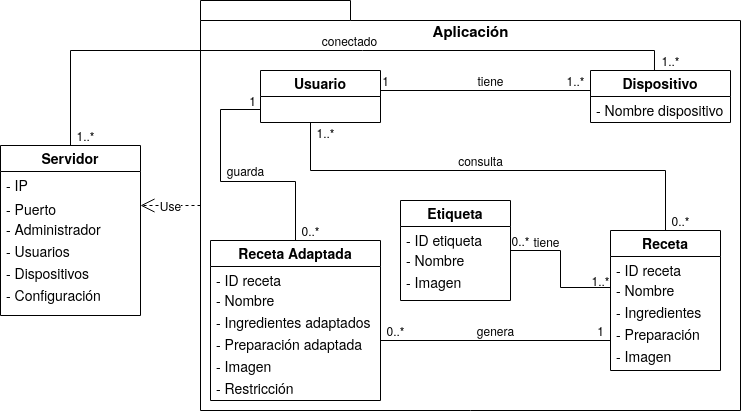

The diagram above was exported from draw.io. Its source (the exported page's mxGraphModel, read from the mxfile embedded in the PNG):
<mxGraphModel dx="1352" dy="744" grid="1" gridSize="10" guides="1" tooltips="1" connect="1" arrows="1" fold="1" page="1" pageScale="1" pageWidth="827" pageHeight="1169" background="#ffffff" math="0" shadow="0">
  <root>
    <mxCell id="0" />
    <mxCell id="1" parent="0" />
    <mxCell id="A3LkXwIJS34aLzXYgr1p-56" value="" style="shape=folder;fontStyle=1;spacingTop=10;tabWidth=150;tabHeight=20;tabPosition=left;html=1;fillColor=none;" vertex="1" parent="1">
      <mxGeometry x="230" y="210" width="540" height="410" as="geometry" />
    </mxCell>
    <mxCell id="A3LkXwIJS34aLzXYgr1p-57" value="Receta Adaptada" style="swimlane;fontStyle=1;childLayout=stackLayout;horizontal=1;startSize=26;fillColor=none;horizontalStack=0;resizeParent=1;resizeParentMax=0;resizeLast=0;collapsible=1;marginBottom=0;fontSize=14;" vertex="1" parent="1">
      <mxGeometry x="240" y="450" width="170" height="160" as="geometry">
        <mxRectangle x="50" y="390" width="80" height="26" as="alternateBounds" />
      </mxGeometry>
    </mxCell>
    <mxCell id="A3LkXwIJS34aLzXYgr1p-58" value="- ID receta" style="text;strokeColor=none;fillColor=none;align=left;verticalAlign=top;spacingLeft=4;spacingRight=4;overflow=hidden;rotatable=0;points=[[0,0.5],[1,0.5]];portConstraint=eastwest;fontSize=14;" vertex="1" parent="A3LkXwIJS34aLzXYgr1p-57">
      <mxGeometry y="26" width="170" height="20" as="geometry" />
    </mxCell>
    <mxCell id="A3LkXwIJS34aLzXYgr1p-59" value="- Nombre" style="text;strokeColor=none;fillColor=none;align=left;verticalAlign=top;spacingLeft=4;spacingRight=4;overflow=hidden;rotatable=0;points=[[0,0.5],[1,0.5]];portConstraint=eastwest;fontSize=14;" vertex="1" parent="A3LkXwIJS34aLzXYgr1p-57">
      <mxGeometry y="46" width="170" height="22" as="geometry" />
    </mxCell>
    <mxCell id="A3LkXwIJS34aLzXYgr1p-60" value="- Ingredientes adaptados" style="text;strokeColor=none;fillColor=none;align=left;verticalAlign=top;spacingLeft=4;spacingRight=4;overflow=hidden;rotatable=0;points=[[0,0.5],[1,0.5]];portConstraint=eastwest;fontSize=14;" vertex="1" parent="A3LkXwIJS34aLzXYgr1p-57">
      <mxGeometry y="68" width="170" height="22" as="geometry" />
    </mxCell>
    <mxCell id="A3LkXwIJS34aLzXYgr1p-61" value="- Preparación adaptada" style="text;strokeColor=none;fillColor=none;align=left;verticalAlign=top;spacingLeft=4;spacingRight=4;overflow=hidden;rotatable=0;points=[[0,0.5],[1,0.5]];portConstraint=eastwest;fontSize=14;" vertex="1" parent="A3LkXwIJS34aLzXYgr1p-57">
      <mxGeometry y="90" width="170" height="22" as="geometry" />
    </mxCell>
    <mxCell id="A3LkXwIJS34aLzXYgr1p-62" value="- Imagen" style="text;strokeColor=none;fillColor=none;align=left;verticalAlign=top;spacingLeft=4;spacingRight=4;overflow=hidden;rotatable=0;points=[[0,0.5],[1,0.5]];portConstraint=eastwest;fontSize=14;" vertex="1" parent="A3LkXwIJS34aLzXYgr1p-57">
      <mxGeometry y="112" width="170" height="22" as="geometry" />
    </mxCell>
    <mxCell id="A3LkXwIJS34aLzXYgr1p-63" value="- Restricción" style="text;strokeColor=none;fillColor=none;align=left;verticalAlign=top;spacingLeft=4;spacingRight=4;overflow=hidden;rotatable=0;points=[[0,0.5],[1,0.5]];portConstraint=eastwest;fontSize=14;" vertex="1" parent="A3LkXwIJS34aLzXYgr1p-57">
      <mxGeometry y="134" width="170" height="26" as="geometry" />
    </mxCell>
    <mxCell id="A3LkXwIJS34aLzXYgr1p-70" style="edgeStyle=orthogonalEdgeStyle;rounded=0;orthogonalLoop=1;jettySize=auto;html=1;exitX=0.5;exitY=0;exitDx=0;exitDy=0;entryX=0.457;entryY=0;entryDx=0;entryDy=0;entryPerimeter=0;endArrow=none;endFill=0;" edge="1" parent="1" source="A3LkXwIJS34aLzXYgr1p-14" target="A3LkXwIJS34aLzXYgr1p-26">
      <mxGeometry relative="1" as="geometry" />
    </mxCell>
    <mxCell id="A3LkXwIJS34aLzXYgr1p-64" style="edgeStyle=orthogonalEdgeStyle;rounded=0;orthogonalLoop=1;jettySize=auto;html=1;exitX=0;exitY=0.5;exitDx=0;exitDy=0;entryX=1;entryY=0.5;entryDx=0;entryDy=0;endArrow=none;endFill=0;" edge="1" parent="1" source="A3LkXwIJS34aLzXYgr1p-26" target="A3LkXwIJS34aLzXYgr1p-33">
      <mxGeometry relative="1" as="geometry">
        <Array as="points">
          <mxPoint x="620" y="300" />
          <mxPoint x="410" y="300" />
        </Array>
      </mxGeometry>
    </mxCell>
    <mxCell id="A3LkXwIJS34aLzXYgr1p-65" style="edgeStyle=orthogonalEdgeStyle;rounded=0;orthogonalLoop=1;jettySize=auto;html=1;exitX=0.5;exitY=1;exitDx=0;exitDy=0;endArrow=none;endFill=0;" edge="1" parent="1" source="A3LkXwIJS34aLzXYgr1p-33" target="A3LkXwIJS34aLzXYgr1p-40">
      <mxGeometry relative="1" as="geometry">
        <Array as="points">
          <mxPoint x="340" y="380" />
          <mxPoint x="695" y="380" />
        </Array>
      </mxGeometry>
    </mxCell>
    <mxCell id="A3LkXwIJS34aLzXYgr1p-68" style="edgeStyle=orthogonalEdgeStyle;rounded=0;orthogonalLoop=1;jettySize=auto;html=1;exitX=0;exitY=0.75;exitDx=0;exitDy=0;entryX=0.5;entryY=0;entryDx=0;entryDy=0;endArrow=none;endFill=0;" edge="1" parent="1" source="A3LkXwIJS34aLzXYgr1p-33" target="A3LkXwIJS34aLzXYgr1p-57">
      <mxGeometry relative="1" as="geometry">
        <Array as="points">
          <mxPoint x="250" y="319" />
          <mxPoint x="250" y="391" />
          <mxPoint x="325" y="391" />
        </Array>
      </mxGeometry>
    </mxCell>
    <mxCell id="A3LkXwIJS34aLzXYgr1p-33" value="Usuario" style="swimlane;fontStyle=1;childLayout=stackLayout;horizontal=1;startSize=26;fillColor=none;horizontalStack=0;resizeParent=1;resizeParentMax=0;resizeLast=0;collapsible=1;marginBottom=0;fontSize=14;" vertex="1" parent="1">
      <mxGeometry x="290" y="280" width="120" height="52" as="geometry">
        <mxRectangle x="30" y="121" width="80" height="26" as="alternateBounds" />
      </mxGeometry>
    </mxCell>
    <mxCell id="A3LkXwIJS34aLzXYgr1p-26" value="Dispositivo" style="swimlane;fontStyle=1;childLayout=stackLayout;horizontal=1;startSize=26;fillColor=none;horizontalStack=0;resizeParent=1;resizeParentMax=0;resizeLast=0;collapsible=1;marginBottom=0;fontSize=14;" vertex="1" parent="1">
      <mxGeometry x="620" y="280" width="140" height="52" as="geometry" />
    </mxCell>
    <mxCell id="A3LkXwIJS34aLzXYgr1p-27" value="- Nombre dispositivo" style="text;strokeColor=none;fillColor=none;align=left;verticalAlign=top;spacingLeft=4;spacingRight=4;overflow=hidden;rotatable=0;points=[[0,0.5],[1,0.5]];portConstraint=eastwest;fontSize=14;" vertex="1" parent="A3LkXwIJS34aLzXYgr1p-26">
      <mxGeometry y="26" width="140" height="26" as="geometry" />
    </mxCell>
    <mxCell id="A3LkXwIJS34aLzXYgr1p-67" style="edgeStyle=orthogonalEdgeStyle;rounded=0;orthogonalLoop=1;jettySize=auto;html=1;exitX=0;exitY=0.5;exitDx=0;exitDy=0;endArrow=none;endFill=0;" edge="1" parent="1" source="A3LkXwIJS34aLzXYgr1p-42" target="A3LkXwIJS34aLzXYgr1p-57">
      <mxGeometry relative="1" as="geometry">
        <Array as="points">
          <mxPoint x="640" y="550" />
        </Array>
      </mxGeometry>
    </mxCell>
    <mxCell id="A3LkXwIJS34aLzXYgr1p-40" value="Receta" style="swimlane;fontStyle=1;childLayout=stackLayout;horizontal=1;startSize=26;fillColor=none;horizontalStack=0;resizeParent=1;resizeParentMax=0;resizeLast=0;collapsible=1;marginBottom=0;fontSize=14;" vertex="1" parent="1">
      <mxGeometry x="640" y="440" width="110" height="140" as="geometry">
        <mxRectangle x="50" y="390" width="80" height="26" as="alternateBounds" />
      </mxGeometry>
    </mxCell>
    <mxCell id="A3LkXwIJS34aLzXYgr1p-42" value="- ID receta" style="text;strokeColor=none;fillColor=none;align=left;verticalAlign=top;spacingLeft=4;spacingRight=4;overflow=hidden;rotatable=0;points=[[0,0.5],[1,0.5]];portConstraint=eastwest;fontSize=14;" vertex="1" parent="A3LkXwIJS34aLzXYgr1p-40">
      <mxGeometry y="26" width="110" height="20" as="geometry" />
    </mxCell>
    <mxCell id="A3LkXwIJS34aLzXYgr1p-43" value="- Nombre" style="text;strokeColor=none;fillColor=none;align=left;verticalAlign=top;spacingLeft=4;spacingRight=4;overflow=hidden;rotatable=0;points=[[0,0.5],[1,0.5]];portConstraint=eastwest;fontSize=14;" vertex="1" parent="A3LkXwIJS34aLzXYgr1p-40">
      <mxGeometry y="46" width="110" height="22" as="geometry" />
    </mxCell>
    <mxCell id="A3LkXwIJS34aLzXYgr1p-44" value="- Ingredientes" style="text;strokeColor=none;fillColor=none;align=left;verticalAlign=top;spacingLeft=4;spacingRight=4;overflow=hidden;rotatable=0;points=[[0,0.5],[1,0.5]];portConstraint=eastwest;fontSize=14;" vertex="1" parent="A3LkXwIJS34aLzXYgr1p-40">
      <mxGeometry y="68" width="110" height="22" as="geometry" />
    </mxCell>
    <mxCell id="A3LkXwIJS34aLzXYgr1p-45" value="- Preparación" style="text;strokeColor=none;fillColor=none;align=left;verticalAlign=top;spacingLeft=4;spacingRight=4;overflow=hidden;rotatable=0;points=[[0,0.5],[1,0.5]];portConstraint=eastwest;fontSize=14;" vertex="1" parent="A3LkXwIJS34aLzXYgr1p-40">
      <mxGeometry y="90" width="110" height="22" as="geometry" />
    </mxCell>
    <mxCell id="A3LkXwIJS34aLzXYgr1p-46" value="- Imagen" style="text;strokeColor=none;fillColor=none;align=left;verticalAlign=top;spacingLeft=4;spacingRight=4;overflow=hidden;rotatable=0;points=[[0,0.5],[1,0.5]];portConstraint=eastwest;fontSize=14;" vertex="1" parent="A3LkXwIJS34aLzXYgr1p-40">
      <mxGeometry y="112" width="110" height="28" as="geometry" />
    </mxCell>
    <mxCell id="A3LkXwIJS34aLzXYgr1p-49" value="Etiqueta" style="swimlane;fontStyle=1;childLayout=stackLayout;horizontal=1;startSize=26;fillColor=none;horizontalStack=0;resizeParent=1;resizeParentMax=0;resizeLast=0;collapsible=1;marginBottom=0;fontSize=14;" vertex="1" parent="1">
      <mxGeometry x="430" y="410" width="110" height="100" as="geometry">
        <mxRectangle x="50" y="390" width="80" height="26" as="alternateBounds" />
      </mxGeometry>
    </mxCell>
    <mxCell id="A3LkXwIJS34aLzXYgr1p-50" value="- ID etiqueta" style="text;strokeColor=none;fillColor=none;align=left;verticalAlign=top;spacingLeft=4;spacingRight=4;overflow=hidden;rotatable=0;points=[[0,0.5],[1,0.5]];portConstraint=eastwest;fontSize=14;" vertex="1" parent="A3LkXwIJS34aLzXYgr1p-49">
      <mxGeometry y="26" width="110" height="20" as="geometry" />
    </mxCell>
    <mxCell id="A3LkXwIJS34aLzXYgr1p-51" value="- Nombre" style="text;strokeColor=none;fillColor=none;align=left;verticalAlign=top;spacingLeft=4;spacingRight=4;overflow=hidden;rotatable=0;points=[[0,0.5],[1,0.5]];portConstraint=eastwest;fontSize=14;" vertex="1" parent="A3LkXwIJS34aLzXYgr1p-49">
      <mxGeometry y="46" width="110" height="22" as="geometry" />
    </mxCell>
    <mxCell id="A3LkXwIJS34aLzXYgr1p-52" value="- Imagen" style="text;strokeColor=none;fillColor=none;align=left;verticalAlign=top;spacingLeft=4;spacingRight=4;overflow=hidden;rotatable=0;points=[[0,0.5],[1,0.5]];portConstraint=eastwest;fontSize=14;" vertex="1" parent="A3LkXwIJS34aLzXYgr1p-49">
      <mxGeometry y="68" width="110" height="32" as="geometry" />
    </mxCell>
    <mxCell id="A3LkXwIJS34aLzXYgr1p-69" style="edgeStyle=orthogonalEdgeStyle;rounded=0;orthogonalLoop=1;jettySize=auto;html=1;exitX=0;exitY=0.5;exitDx=0;exitDy=0;endArrow=none;endFill=0;" edge="1" parent="1" source="A3LkXwIJS34aLzXYgr1p-43" target="A3LkXwIJS34aLzXYgr1p-49">
      <mxGeometry relative="1" as="geometry" />
    </mxCell>
    <mxCell id="A3LkXwIJS34aLzXYgr1p-71" value="&lt;font style=&quot;font-size: 15px;&quot;&gt;&lt;b style=&quot;font-size: 15px;&quot;&gt;Aplicación&lt;/b&gt;&lt;/font&gt;" style="text;html=1;align=center;verticalAlign=middle;resizable=0;points=[];autosize=1;fontSize=15;" vertex="1" parent="1">
      <mxGeometry x="455" y="230" width="90" height="20" as="geometry" />
    </mxCell>
    <mxCell id="A3LkXwIJS34aLzXYgr1p-72" value="1..*" style="text;html=1;align=center;verticalAlign=middle;resizable=0;points=[];autosize=1;fontSize=12;" vertex="1" parent="1">
      <mxGeometry x="685" y="260" width="30" height="20" as="geometry" />
    </mxCell>
    <mxCell id="A3LkXwIJS34aLzXYgr1p-79" value="1..*" style="text;html=1;align=center;verticalAlign=middle;resizable=0;points=[];autosize=1;fontSize=12;" vertex="1" parent="1">
      <mxGeometry x="100" y="335" width="30" height="20" as="geometry" />
    </mxCell>
    <mxCell id="A3LkXwIJS34aLzXYgr1p-80" value="&lt;font style=&quot;font-size: 12px;&quot;&gt;conectado&lt;/font&gt;" style="text;html=1;align=center;verticalAlign=middle;resizable=0;points=[];autosize=1;fontSize=12;" vertex="1" parent="1">
      <mxGeometry x="344" y="240" width="70" height="20" as="geometry" />
    </mxCell>
    <mxCell id="A3LkXwIJS34aLzXYgr1p-85" value="Use" style="endArrow=open;endSize=12;dashed=1;html=1;fontSize=12;" edge="1" parent="1">
      <mxGeometry width="160" relative="1" as="geometry">
        <mxPoint x="230" y="415" as="sourcePoint" />
        <mxPoint x="170" y="415" as="targetPoint" />
        <Array as="points" />
      </mxGeometry>
    </mxCell>
    <mxCell id="A3LkXwIJS34aLzXYgr1p-86" value="1..*" style="text;html=1;align=center;verticalAlign=middle;resizable=0;points=[];autosize=1;fontSize=12;" vertex="1" parent="1">
      <mxGeometry x="590" y="280" width="30" height="20" as="geometry" />
    </mxCell>
    <mxCell id="A3LkXwIJS34aLzXYgr1p-87" value="1" style="text;html=1;align=center;verticalAlign=middle;resizable=0;points=[];autosize=1;fontSize=12;" vertex="1" parent="1">
      <mxGeometry x="405" y="280" width="20" height="20" as="geometry" />
    </mxCell>
    <mxCell id="A3LkXwIJS34aLzXYgr1p-88" value="tiene" style="text;html=1;align=center;verticalAlign=middle;resizable=0;points=[];autosize=1;fontSize=12;" vertex="1" parent="1">
      <mxGeometry x="500" y="280" width="40" height="20" as="geometry" />
    </mxCell>
    <mxCell id="A3LkXwIJS34aLzXYgr1p-90" value="genera" style="text;html=1;align=center;verticalAlign=middle;resizable=0;points=[];autosize=1;fontSize=12;" vertex="1" parent="1">
      <mxGeometry x="500" y="530" width="50" height="20" as="geometry" />
    </mxCell>
    <mxCell id="A3LkXwIJS34aLzXYgr1p-91" value="consulta" style="text;html=1;align=center;verticalAlign=middle;resizable=0;points=[];autosize=1;fontSize=12;" vertex="1" parent="1">
      <mxGeometry x="480" y="360" width="60" height="20" as="geometry" />
    </mxCell>
    <mxCell id="A3LkXwIJS34aLzXYgr1p-94" value="tiene" style="text;html=1;align=center;verticalAlign=middle;resizable=0;points=[];autosize=1;fontSize=12;" vertex="1" parent="1">
      <mxGeometry x="556" y="441" width="40" height="20" as="geometry" />
    </mxCell>
    <mxCell id="A3LkXwIJS34aLzXYgr1p-96" value="guarda" style="text;html=1;align=center;verticalAlign=middle;resizable=0;points=[];autosize=1;fontSize=12;" vertex="1" parent="1">
      <mxGeometry x="250" y="370" width="50" height="20" as="geometry" />
    </mxCell>
    <mxCell id="A3LkXwIJS34aLzXYgr1p-97" value="0..*" style="text;html=1;align=center;verticalAlign=middle;resizable=0;points=[];autosize=1;fontSize=12;" vertex="1" parent="1">
      <mxGeometry x="695" y="420" width="30" height="20" as="geometry" />
    </mxCell>
    <mxCell id="A3LkXwIJS34aLzXYgr1p-98" value="1..*" style="text;html=1;align=center;verticalAlign=middle;resizable=0;points=[];autosize=1;fontSize=12;" vertex="1" parent="1">
      <mxGeometry x="340" y="332" width="30" height="20" as="geometry" />
    </mxCell>
    <mxCell id="A3LkXwIJS34aLzXYgr1p-99" value="0..*" style="text;html=1;align=center;verticalAlign=middle;resizable=0;points=[];autosize=1;fontSize=12;" vertex="1" parent="1">
      <mxGeometry x="325" y="430" width="30" height="20" as="geometry" />
    </mxCell>
    <mxCell id="A3LkXwIJS34aLzXYgr1p-100" value="1" style="text;html=1;align=center;verticalAlign=middle;resizable=0;points=[];autosize=1;fontSize=12;" vertex="1" parent="1">
      <mxGeometry x="272" y="300" width="20" height="20" as="geometry" />
    </mxCell>
    <mxCell id="A3LkXwIJS34aLzXYgr1p-103" value="1..*" style="text;html=1;align=center;verticalAlign=middle;resizable=0;points=[];autosize=1;fontSize=12;" vertex="1" parent="1">
      <mxGeometry x="615" y="480" width="30" height="20" as="geometry" />
    </mxCell>
    <mxCell id="A3LkXwIJS34aLzXYgr1p-104" value="0..*" style="text;html=1;align=center;verticalAlign=middle;resizable=0;points=[];autosize=1;fontSize=12;" vertex="1" parent="1">
      <mxGeometry x="535" y="440" width="30" height="20" as="geometry" />
    </mxCell>
    <mxCell id="A3LkXwIJS34aLzXYgr1p-105" value="0..*" style="text;html=1;align=center;verticalAlign=middle;resizable=0;points=[];autosize=1;fontSize=12;" vertex="1" parent="1">
      <mxGeometry x="410" y="530" width="30" height="20" as="geometry" />
    </mxCell>
    <mxCell id="A3LkXwIJS34aLzXYgr1p-106" value="1" style="text;html=1;align=center;verticalAlign=middle;resizable=0;points=[];autosize=1;fontSize=12;" vertex="1" parent="1">
      <mxGeometry x="620" y="530" width="20" height="20" as="geometry" />
    </mxCell>
    <mxCell id="A3LkXwIJS34aLzXYgr1p-14" value="Servidor" style="swimlane;fontStyle=1;childLayout=stackLayout;horizontal=1;startSize=26;fillColor=none;horizontalStack=0;resizeParent=1;resizeParentMax=0;resizeLast=0;collapsible=1;marginBottom=0;fontSize=14;" vertex="1" parent="1">
      <mxGeometry x="30" y="355" width="140" height="170" as="geometry">
        <mxRectangle x="50" y="390" width="80" height="26" as="alternateBounds" />
      </mxGeometry>
    </mxCell>
    <mxCell id="A3LkXwIJS34aLzXYgr1p-15" value="- IP" style="text;strokeColor=none;fillColor=none;align=left;verticalAlign=top;spacingLeft=4;spacingRight=4;overflow=hidden;rotatable=0;points=[[0,0.5],[1,0.5]];portConstraint=eastwest;fontSize=14;" vertex="1" parent="A3LkXwIJS34aLzXYgr1p-14">
      <mxGeometry y="26" width="140" height="24" as="geometry" />
    </mxCell>
    <mxCell id="A3LkXwIJS34aLzXYgr1p-16" value="- Puerto" style="text;strokeColor=none;fillColor=none;align=left;verticalAlign=top;spacingLeft=4;spacingRight=4;overflow=hidden;rotatable=0;points=[[0,0.5],[1,0.5]];portConstraint=eastwest;fontSize=14;" vertex="1" parent="A3LkXwIJS34aLzXYgr1p-14">
      <mxGeometry y="50" width="140" height="20" as="geometry" />
    </mxCell>
    <mxCell id="A3LkXwIJS34aLzXYgr1p-17" value="- Administrador" style="text;strokeColor=none;fillColor=none;align=left;verticalAlign=top;spacingLeft=4;spacingRight=4;overflow=hidden;rotatable=0;points=[[0,0.5],[1,0.5]];portConstraint=eastwest;fontSize=14;" vertex="1" parent="A3LkXwIJS34aLzXYgr1p-14">
      <mxGeometry y="70" width="140" height="22" as="geometry" />
    </mxCell>
    <mxCell id="A3LkXwIJS34aLzXYgr1p-30" value="- Usuarios" style="text;strokeColor=none;fillColor=none;align=left;verticalAlign=top;spacingLeft=4;spacingRight=4;overflow=hidden;rotatable=0;points=[[0,0.5],[1,0.5]];portConstraint=eastwest;fontSize=14;" vertex="1" parent="A3LkXwIJS34aLzXYgr1p-14">
      <mxGeometry y="92" width="140" height="22" as="geometry" />
    </mxCell>
    <mxCell id="A3LkXwIJS34aLzXYgr1p-31" value="- Dispositivos" style="text;strokeColor=none;fillColor=none;align=left;verticalAlign=top;spacingLeft=4;spacingRight=4;overflow=hidden;rotatable=0;points=[[0,0.5],[1,0.5]];portConstraint=eastwest;fontSize=14;" vertex="1" parent="A3LkXwIJS34aLzXYgr1p-14">
      <mxGeometry y="114" width="140" height="22" as="geometry" />
    </mxCell>
    <mxCell id="A3LkXwIJS34aLzXYgr1p-32" value="- Configuración" style="text;strokeColor=none;fillColor=none;align=left;verticalAlign=top;spacingLeft=4;spacingRight=4;overflow=hidden;rotatable=0;points=[[0,0.5],[1,0.5]];portConstraint=eastwest;fontSize=14;" vertex="1" parent="A3LkXwIJS34aLzXYgr1p-14">
      <mxGeometry y="136" width="140" height="34" as="geometry" />
    </mxCell>
  </root>
</mxGraphModel>